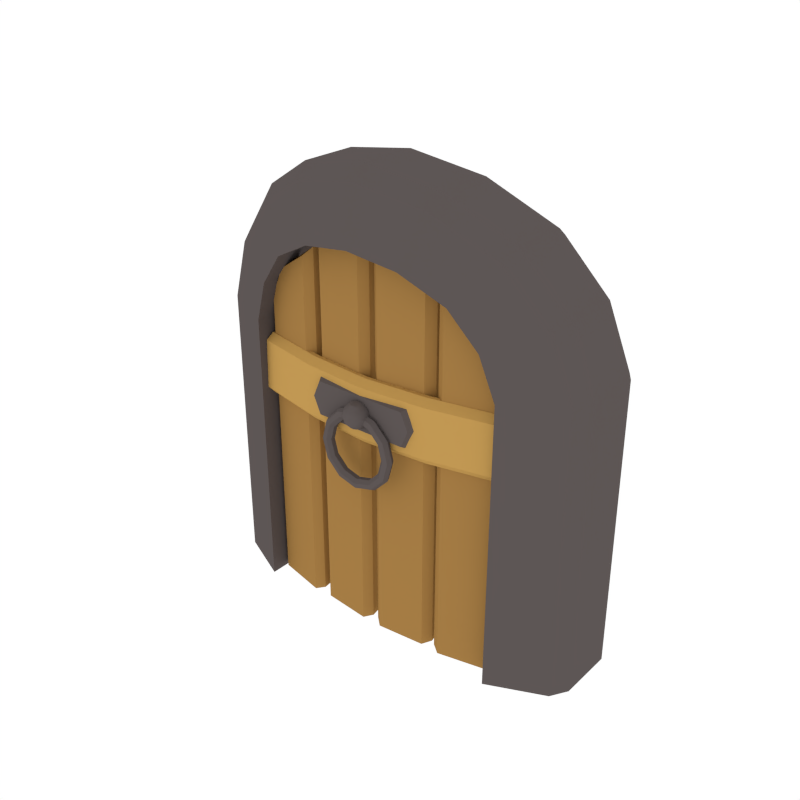 # Source: Door.blend  (saved by Blender 2.79.0; exported with 4.5.12 LTS)
import bpy
from mathutils import Matrix  # noqa: F401  (used for matrix-valued properties, if any)

bpy.ops.wm.read_factory_settings(use_empty=True)
scene = bpy.context.scene
scene.name = 'Scene'

# ---- collections
col_collection_1 = bpy.data.collections.new('Collection 1'); scene.collection.children.link(col_collection_1)

# ---- materials (node trees are filled in below, after node groups)
mat_door_metal = bpy.data.materials.new('Door_Metal')
mat_door_metal.alpha_threshold = 0.0
mat_door_metal.diffuse_color = (0.1107, 0.09278, 0.09014, 1.0)
mat_door_metal.roughness = 0.5
mat_wood = bpy.data.materials.new('Wood')
mat_wood.alpha_threshold = 0.0
mat_wood.diffuse_color = (0.3757, 0.2029, 0.05871, 1.0)
mat_wood.roughness = 0.5
mat_wood_light = bpy.data.materials.new('Wood_Light')
mat_wood_light.alpha_threshold = 0.0
mat_wood_light.diffuse_color = (0.5382, 0.3147, 0.08693, 1.0)
mat_wood_light.roughness = 0.5
mat_door_frame = bpy.data.materials.new('Door_Frame')
mat_door_frame.alpha_threshold = 0.0
mat_door_frame.diffuse_color = (0.1107, 0.09278, 0.09014, 1.0)
mat_door_frame.roughness = 0.5

# ---- node groups
ng_auto_smooth = bpy.data.node_groups.new('Auto Smooth', 'GeometryNodeTree')
_s = ng_auto_smooth.interface.new_socket(name='Geometry', in_out='OUTPUT', socket_type='NodeSocketGeometry')
_s = ng_auto_smooth.interface.new_socket(name='Geometry', in_out='INPUT', socket_type='NodeSocketGeometry')
_s = ng_auto_smooth.interface.new_socket(name='Angle', in_out='INPUT', socket_type='NodeSocketFloat')
_s.subtype = 'ANGLE'
_s.min_value = 0.0
_s.max_value = 3.142
ng_auto_smooth.is_modifier = True
_N = ng_auto_smooth.nodes; _L = ng_auto_smooth.links
n0 = _N.new('NodeGroupOutput'); n0.name = 'Group Output'; n0.location = (480, -100)
n1 = _N.new('NodeGroupInput'); n1.name = 'Group Input'; n1.location = (-420, -300)
n2 = _N.new('NodeGroupInput'); n2.name = 'Group Input.001'; n2.location = (-60, -100)
n3 = _N.new('GeometryNodeSetShadeSmooth'); n3.name = 'Set Shade Smooth'; n3.location = (120, -100)
n3.domain = 'EDGE'
n4 = _N.new('GeometryNodeSetShadeSmooth'); n4.name = 'Set Shade Smooth.001'; n4.location = (300, -100)
n5 = _N.new('GeometryNodeInputMeshEdgeAngle'); n5.name = 'Edge Angle'; n5.location = (-420, -220)
n6 = _N.new('GeometryNodeInputEdgeSmooth'); n6.name = 'Is Edge Smooth'; n6.location = (-60, -160)
n7 = _N.new('GeometryNodeInputShadeSmooth'); n7.name = 'Is Face Smooth'; n7.location = (-240, -340)
n8 = _N.new('FunctionNodeBooleanMath'); n8.name = 'Boolean Math'; n8.location = (-60, -220)
n9 = _N.new('FunctionNodeCompare'); n9.name = 'Compare'; n9.location = (-240, -180)
n9.operation = 'LESS_EQUAL'
_L.new(n5.outputs[0], n9.inputs[0])
_L.new(n4.outputs[0], n0.inputs[0])
_L.new(n1.outputs[1], n9.inputs[1])
_L.new(n9.outputs[0], n8.inputs[0])
_L.new(n7.outputs[0], n8.inputs[1])
_L.new(n2.outputs[0], n3.inputs[0])
_L.new(n6.outputs[0], n3.inputs[1])
_L.new(n3.outputs[0], n4.inputs[0])
_L.new(n8.outputs[0], n3.inputs[2])
n0.is_active_output = True

# ---- material node trees

# ---- world
world_world = bpy.data.worlds.new('World'); scene.world = world_world
world_world.color = (1.0, 1.0, 1.0)
world_world.use_sun_shadow = False
world_world.sun_shadow_jitter_overblur = 0.0
world_world.cycles.sampling_method = 'NONE'
world_world.cycles.sample_map_resolution = 256

# ---- meshes
me_cylinder_014 = bpy.data.meshes.new('Cylinder.014')
me_cylinder_014.from_pydata([(-0.5708, -0.02048, -2.13), (0.02673, 0.108, -2.13), (0.02673, 0.108, 0.514), (-0.5708, -0.02048, 1.242), (-1.187, -0.04659, -2.13), (-0.6064, 0.00898, -2.13), (-0.6064, 0.008981, 1.287), (-1.187, -0.04658, 1.45), (-0.001945, 0.005809, 0.2917), (0.001945, -0.005809, -0.2917), (-0.6181, -0.1333, -0.2933), (-0.6219, -0.1217, 0.2901), (-0.1655, -0.0655, -2.175), (-0.188, 0.06184, -2.13), (-0.1655, -0.0655, 0.9394), (-0.188, 0.06184, 0.9839), (0.008806, -0.03434, 0.2947), (0.02598, -0.09814, 0.2351), (0.02901, -0.1072, -0.2197), (0.0127, -0.04595, -0.2887), (-0.591, -0.2347, -0.2213), (-0.6073, -0.1735, -0.2903), (-0.6112, -0.1619, 0.2931), (-0.594, -0.2257, 0.2335), (-1.851, -0.02048, -2.13), (-2.449, 0.108, -2.13), (-2.449, 0.108, 0.514), (-1.851, -0.02048, 1.242), (-1.235, -0.04659, -2.13), (-1.816, 0.00898, -2.13), (-1.816, 0.008981, 1.287), (-1.235, -0.04658, 1.45), (-2.427, 0.007171, 0.2917), (-2.43, -0.004447, -0.2917), (-1.804, -0.1333, -0.2933), (-1.8, -0.1217, 0.2901), (-1.211, -0.1811, -0.2934), (-1.211, -0.1695, 0.2884), (-2.256, -0.0655, -2.175), (-2.234, 0.06184, -2.13), (-2.256, -0.0655, 0.9394), (-2.234, 0.06184, 0.9839), (-2.437, -0.03298, 0.2947), (-2.455, -0.09678, 0.2351), (-2.458, -0.1058, -0.2197), (-2.441, -0.04459, -0.2887), (-1.831, -0.2347, -0.2213), (-1.815, -0.1735, -0.2903), (-1.811, -0.1619, 0.2931), (-1.828, -0.2257, 0.2335), (-1.211, -0.2199, -0.2911), (-1.211, -0.2825, -0.223), (-1.211, -0.2734, 0.2302), (-1.211, -0.2083, 0.2907), (-0.4828, -0.1337, -2.175), (-0.5599, -0.08182, -2.152), (0.03754, 0.04668, -2.152), (-0.01634, -0.03341, -2.175), (-0.01634, -0.03341, 0.5917), (0.03754, 0.04668, 0.4926), (-0.5599, -0.08182, 1.221), (-0.4828, -0.1337, 1.142), (-1.113, -0.1693, -2.175), (-1.184, -0.1088, -2.152), (-0.6028, -0.0532, -2.152), (-0.6656, -0.1265, -2.175), (-0.6656, -0.1265, 1.261), (-0.6028, -0.0532, 1.265), (-1.184, -0.1088, 1.429), (-1.113, -0.1693, 1.387), (-1.862, -0.08182, -2.152), (-1.939, -0.1337, -2.175), (-2.406, -0.03341, -2.175), (-2.459, 0.04668, -2.152), (-2.459, 0.04668, 0.4926), (-2.406, -0.03341, 0.661), (-1.939, -0.1337, 1.142), (-1.862, -0.08182, 1.221), (-1.238, -0.1088, -2.152), (-1.309, -0.1693, -2.175), (-1.756, -0.1265, -2.175), (-1.819, -0.0532, -2.152), (-1.819, -0.0532, 1.265), (-1.756, -0.1265, 1.261), (-1.309, -0.1693, 1.387), (-1.238, -0.1088, 1.429), (-0.8386, -0.3109, -0.3184), (-0.8592, -0.2697, -0.3184), (-0.9036, -0.2611, -0.3184), (-0.9369, -0.2894, -0.3184), (-0.9369, -0.3323, -0.3184), (-0.9036, -0.3606, -0.3184), (-0.8592, -0.3521, -0.3184), (-0.8885, -0.3109, -0.5046), (-0.9063, -0.2697, -0.4943), (-0.9447, -0.2611, -0.4721), (-0.9736, -0.2894, -0.4555), (-0.9736, -0.3323, -0.4555), (-0.9447, -0.3606, -0.4721), (-0.9063, -0.3521, -0.4943), (-1.025, -0.3109, -0.6409), (-1.035, -0.2697, -0.6231), (-1.057, -0.2611, -0.5847), (-1.074, -0.2894, -0.5558), (-1.074, -0.3323, -0.5558), (-1.057, -0.3606, -0.5847), (-1.035, -0.3521, -0.6231), (-1.211, -0.3109, -0.6908), (-1.211, -0.2697, -0.6702), (-1.211, -0.2611, -0.6258), (-1.211, -0.2894, -0.5925), (-1.211, -0.3323, -0.5925), (-1.211, -0.3606, -0.6258), (-1.211, -0.3521, -0.6702), (-1.397, -0.3109, -0.6409), (-1.387, -0.2697, -0.6231), (-1.365, -0.2611, -0.5847), (-1.348, -0.2894, -0.5558), (-1.348, -0.3323, -0.5558), (-1.365, -0.3606, -0.5847), (-1.387, -0.3521, -0.6231), (-1.533, -0.3109, -0.5046), (-1.516, -0.2697, -0.4943), (-1.477, -0.2611, -0.4721), (-1.448, -0.2894, -0.4555), (-1.448, -0.3323, -0.4555), (-1.477, -0.3606, -0.4721), (-1.516, -0.3521, -0.4943), (-1.583, -0.3109, -0.3184), (-1.563, -0.2697, -0.3184), (-1.518, -0.2611, -0.3184), (-1.485, -0.2894, -0.3184), (-1.485, -0.3323, -0.3184), (-1.518, -0.3606, -0.3184), (-1.563, -0.3521, -0.3184), (-1.533, -0.3109, -0.1323), (-1.516, -0.2697, -0.1425), (-1.477, -0.2611, -0.1647), (-1.448, -0.2894, -0.1814), (-1.448, -0.3323, -0.1814), (-1.477, -0.3606, -0.1647), (-1.516, -0.3521, -0.1425), (-1.397, -0.3109, 0.004009), (-1.387, -0.2697, -0.01377), (-1.365, -0.2611, -0.05223), (-1.348, -0.2894, -0.08109), (-1.348, -0.3323, -0.08109), (-1.365, -0.3606, -0.05223), (-1.387, -0.3521, -0.01377), (-1.211, -0.3109, 0.05389), (-1.211, -0.2697, 0.03336), (-1.211, -0.2611, -0.01105), (-1.211, -0.2894, -0.04437), (-1.211, -0.3323, -0.04437), (-1.211, -0.3606, -0.01105), (-1.211, -0.3521, 0.03336), (-1.025, -0.3109, 0.004009), (-1.035, -0.2697, -0.01377), (-1.057, -0.2611, -0.05223), (-1.074, -0.2894, -0.08109), (-1.074, -0.3323, -0.08109), (-1.057, -0.3606, -0.05223), (-1.035, -0.3521, -0.01377), (-0.8885, -0.3109, -0.1323), (-0.9063, -0.2697, -0.1425), (-0.9447, -0.2611, -0.1647), (-0.9736, -0.2894, -0.1814), (-0.9736, -0.3323, -0.1814), (-0.9447, -0.3606, -0.1647), (-0.9063, -0.3521, -0.1425), (-1.211, -0.2505, 0.1059), (-1.211, -0.2063, 0.06176), (-1.211, -0.1901, 0.001395), (-1.211, -0.2505, -0.1032), (-1.186, -0.2557, 0.1059), (-1.168, -0.2154, 0.06176), (-1.162, -0.2006, 0.001395), (-1.168, -0.2154, -0.05897), (-1.186, -0.2557, -0.1032), (-1.166, -0.2705, 0.1059), (-1.133, -0.2409, 0.06176), (-1.121, -0.2301, 0.001395), (-1.133, -0.2409, -0.05897), (-1.166, -0.2705, -0.1032), (-1.154, -0.2922, 0.1059), (-1.112, -0.2786, 0.06176), (-1.096, -0.2736, 0.001395), (-1.112, -0.2786, -0.05897), (-1.154, -0.2922, -0.1032), (-1.151, -0.3172, 0.1059), (-1.107, -0.3218, 0.06176), (-1.091, -0.3235, 0.001395), (-1.107, -0.3218, -0.05897), (-1.151, -0.3172, -0.1032), (-1.159, -0.341, 0.1059), (-1.12, -0.3631, 0.06176), (-1.106, -0.3712, 0.001395), (-1.12, -0.3631, -0.05897), (-1.159, -0.341, -0.1032), (-1.175, -0.3597, 0.1059), (-1.15, -0.3955, 0.06176), (-1.14, -0.4085, 0.001395), (-1.15, -0.3955, -0.05897), (-1.175, -0.3597, -0.1032), (-1.198, -0.3699, 0.1059), (-1.189, -0.4131, 0.06176), (-1.186, -0.429, 0.001395), (-1.189, -0.4131, -0.05897), (-1.198, -0.3699, -0.1032), (-1.224, -0.3699, 0.1059), (-1.233, -0.4131, 0.06176), (-1.236, -0.429, 0.001395), (-1.233, -0.4131, -0.05897), (-1.224, -0.3699, -0.1032), (-1.246, -0.3597, 0.1059), (-1.272, -0.3955, 0.06176), (-1.282, -0.4085, 0.001395), (-1.272, -0.3955, -0.05897), (-1.246, -0.3597, -0.1032), (-1.263, -0.341, 0.1059), (-1.302, -0.3631, 0.06176), (-1.316, -0.3712, 0.001395), (-1.302, -0.3631, -0.05897), (-1.263, -0.341, -0.1032), (-1.211, -0.3109, -0.1193), (-1.271, -0.3172, 0.1059), (-1.315, -0.3218, 0.06176), (-1.331, -0.3235, 0.001395), (-1.315, -0.3218, -0.05897), (-1.271, -0.3172, -0.1032), (-1.268, -0.2922, 0.1059), (-1.31, -0.2786, 0.06176), (-1.326, -0.2736, 0.001395), (-1.31, -0.2786, -0.05897), (-1.268, -0.2922, -0.1032), (-1.256, -0.2705, 0.1059), (-1.289, -0.2409, 0.06176), (-1.301, -0.2301, 0.001395), (-1.289, -0.2409, -0.05897), (-1.256, -0.2705, -0.1032), (-1.236, -0.2557, 0.1059), (-1.253, -0.2154, 0.06176), (-1.26, -0.2006, 0.001395), (-1.253, -0.2154, -0.05897), (-1.236, -0.2557, -0.1032), (-1.211, -0.3109, 0.1221), (-1.211, -0.2063, -0.05897), (-0.7738, -0.283, 0.1564), (-0.7062, -0.283, 0.001395), (-0.7738, -0.283, -0.1536), (-1.648, -0.283, 0.1564), (-1.716, -0.283, 0.001395), (-1.648, -0.283, -0.1536), (-0.7203, -0.1811, 0.2022), (-0.6444, -0.1811, 0.001395), (-0.7203, -0.1811, -0.1994), (-1.702, -0.1811, 0.2022), (-1.778, -0.1811, 0.001395), (-1.702, -0.1811, -0.1994)], [], [(14, 58, 59, 2, 15), (60, 61, 14, 15, 3), (54, 12, 14, 61), (12, 13, 1, 56, 57), (12, 57, 58, 14), (13, 0, 3, 15), (4, 63, 68, 7), (70, 71, 38, 39, 24), (64, 5, 6, 67), (62, 63, 4, 5, 64, 65), (68, 69, 66, 67, 6, 7), (5, 4, 7, 6), (16, 8, 11, 22), (22, 11, 37, 53), (16, 17, 18, 19, 9, 8), (20, 23, 52, 51), (8, 9, 10, 11), (9, 19, 21, 10), (11, 10, 36, 37), (10, 21, 50, 36), (1, 13, 15, 2), (56, 1, 2, 59), (62, 65, 66, 69), (0, 55, 60, 3), (16, 22, 23, 17), (21, 19, 18, 20), (20, 51, 50, 21), (52, 23, 22, 53), (18, 17, 23, 20), (40, 41, 26, 74, 75), (76, 77, 27, 41, 40), (71, 76, 40, 38), (38, 72, 73, 25, 39), (38, 40, 75, 72), (39, 41, 27, 24), (28, 31, 85, 78), (81, 82, 30, 29), (78, 79, 80, 81, 29, 28), (84, 85, 31, 30, 82, 83), (29, 30, 31, 28), (42, 48, 35, 32), (48, 53, 37, 35), (42, 32, 33, 45, 44, 43), (46, 51, 52, 49), (32, 35, 34, 33), (33, 34, 47, 45), (35, 37, 36, 34), (34, 36, 50, 47), (25, 26, 41, 39), (73, 74, 26, 25), (79, 84, 83, 80), (24, 27, 77, 70), (42, 43, 49, 48), (47, 46, 44, 45), (46, 47, 50, 51), (52, 53, 48, 49), (44, 46, 49, 43), (54, 61, 60, 55), (56, 59, 58, 57), (62, 69, 68, 63), (64, 67, 66, 65), (70, 77, 76, 71), (72, 75, 74, 73), (78, 85, 84, 79), (80, 83, 82, 81), (54, 55, 0, 13, 12), (86, 93, 94, 87), (87, 94, 95, 88), (88, 95, 96, 89), (89, 96, 97, 90), (90, 97, 98, 91), (91, 98, 99, 92), (92, 99, 93, 86), (93, 100, 101, 94), (94, 101, 102, 95), (95, 102, 103, 96), (96, 103, 104, 97), (97, 104, 105, 98), (98, 105, 106, 99), (99, 106, 100, 93), (100, 107, 108, 101), (101, 108, 109, 102), (102, 109, 110, 103), (103, 110, 111, 104), (104, 111, 112, 105), (105, 112, 113, 106), (106, 113, 107, 100), (107, 114, 115, 108), (108, 115, 116, 109), (109, 116, 117, 110), (110, 117, 118, 111), (111, 118, 119, 112), (112, 119, 120, 113), (113, 120, 114, 107), (114, 121, 122, 115), (115, 122, 123, 116), (116, 123, 124, 117), (117, 124, 125, 118), (118, 125, 126, 119), (119, 126, 127, 120), (120, 127, 121, 114), (121, 128, 129, 122), (122, 129, 130, 123), (123, 130, 131, 124), (124, 131, 132, 125), (125, 132, 133, 126), (126, 133, 134, 127), (127, 134, 128, 121), (128, 135, 136, 129), (129, 136, 137, 130), (130, 137, 138, 131), (131, 138, 139, 132), (132, 139, 140, 133), (133, 140, 141, 134), (134, 141, 135, 128), (135, 142, 143, 136), (136, 143, 144, 137), (137, 144, 145, 138), (138, 145, 146, 139), (139, 146, 147, 140), (140, 147, 148, 141), (141, 148, 142, 135), (142, 149, 150, 143), (143, 150, 151, 144), (144, 151, 152, 145), (145, 152, 153, 146), (146, 153, 154, 147), (147, 154, 155, 148), (148, 155, 149, 142), (149, 156, 157, 150), (150, 157, 158, 151), (151, 158, 159, 152), (152, 159, 160, 153), (153, 160, 161, 154), (154, 161, 162, 155), (155, 162, 156, 149), (156, 163, 164, 157), (157, 164, 165, 158), (158, 165, 166, 159), (159, 166, 167, 160), (160, 167, 168, 161), (161, 168, 169, 162), (162, 169, 163, 156), (163, 86, 87, 164), (164, 87, 88, 165), (165, 88, 89, 166), (166, 89, 90, 167), (167, 90, 91, 168), (168, 91, 92, 169), (169, 92, 86, 163), (224, 173, 178), (246, 172, 176, 177), (171, 170, 174, 175), (173, 246, 177, 178), (172, 171, 175, 176), (170, 245, 174), (175, 174, 179, 180), (178, 177, 182, 183), (176, 175, 180, 181), (174, 245, 179), (224, 178, 183), (177, 176, 181, 182), (183, 182, 187, 188), (181, 180, 185, 186), (179, 245, 184), (224, 183, 188), (182, 181, 186, 187), (180, 179, 184, 185), (188, 187, 192, 193), (186, 185, 190, 191), (184, 245, 189), (224, 188, 193), (187, 186, 191, 192), (185, 184, 189, 190), (193, 192, 197, 198), (191, 190, 195, 196), (189, 245, 194), (224, 193, 198), (192, 191, 196, 197), (190, 189, 194, 195), (198, 197, 202, 203), (196, 195, 200, 201), (194, 245, 199), (224, 198, 203), (197, 196, 201, 202), (195, 194, 199, 200), (201, 200, 205, 206), (199, 245, 204), (224, 203, 208), (202, 201, 206, 207), (200, 199, 204, 205), (203, 202, 207, 208), (204, 245, 209), (224, 208, 213), (207, 206, 211, 212), (205, 204, 209, 210), (208, 207, 212, 213), (206, 205, 210, 211), (224, 213, 218), (212, 211, 216, 217), (210, 209, 214, 215), (213, 212, 217, 218), (211, 210, 215, 216), (209, 245, 214), (224, 218, 223), (217, 216, 221, 222), (215, 214, 219, 220), (218, 217, 222, 223), (216, 215, 220, 221), (214, 245, 219), (224, 223, 229), (222, 221, 227, 228), (220, 219, 225, 226), (223, 222, 228, 229), (221, 220, 226, 227), (219, 245, 225), (228, 227, 232, 233), (226, 225, 230, 231), (229, 228, 233, 234), (227, 226, 231, 232), (225, 245, 230), (224, 229, 234), (231, 230, 235, 236), (234, 233, 238, 239), (232, 231, 236, 237), (230, 245, 235), (224, 234, 239), (233, 232, 237, 238), (239, 238, 243, 244), (237, 236, 241, 242), (235, 245, 240), (224, 239, 244), (238, 237, 242, 243), (236, 235, 240, 241), (244, 243, 246, 173), (242, 241, 171, 172), (240, 245, 170), (224, 244, 173), (243, 242, 172, 246), (241, 240, 170, 171), (249, 248, 251, 252), (248, 247, 250, 251), (247, 253, 256, 250), (252, 258, 255, 249), (250, 256, 257, 251), (248, 254, 253, 247), (251, 257, 258, 252), (249, 255, 254, 248)])
me_cylinder_014.polygons.foreach_set('use_smooth', [True] * 248)
me_cylinder_014.polygons.foreach_set('material_index', [1, 1, 1, 1, 1, 1, 1, 1, 1, 1, 1, 1, 2, 2, 2, 2, 2, 2, 2, 2, 1, 1, 1, 1, 2, 2, 2, 2, 2, 1, 1, 1, 1, 1, 1, 1, 1, 1, 1, 1, 2, 2, 2, 2, 2, 2, 2, 2, 1, 1, 1, 1, 2, 2, 2, 2, 2, 1, 1, 1, 1, 1, 1, 1, 1, 1, 0, 0, 0, 0, 0, 0, 0, 0, 0, 0, 0, 0, 0, 0, 0, 0, 0, 0, 0, 0, 0, 0, 0, 0, 0, 0, 0, 0, 0, 0, 0, 0, 0, 0, 0, 0, 0, 0, 0, 0, 0, 0, 0, 0, 0, 0, 0, 0, 0, 0, 0, 0, 0, 0, 0, 0, 0, 0, 0, 0, 0, 0, 0, 0, 0, 0, 0, 0, 0, 0, 0, 0, 0, 0, 0, 0, 0, 0, 0, 0, 0, 0, 0, 0, 0, 0, 0, 0, 0, 0, 0, 0, 0, 0, 0, 0, 0, 0, 0, 0, 0, 0, 0, 0, 0, 0, 0, 0, 0, 0, 0, 0, 0, 0, 0, 0, 0, 0, 0, 0, 0, 0, 0, 0, 0, 0, 0, 0, 0, 0, 0, 0, 0, 0, 0, 0, 0, 0, 0, 0, 0, 0, 0, 0, 0, 0, 0, 0, 0, 0, 0, 0, 0, 0, 0, 0, 0, 0, 0, 0, 0, 0, 0, 0, 0, 0, 0, 0, 0, 0, 0, 0, 0, 0, 0, 0, 0, 0, 0, 0, 0, 0])
me_cylinder_014.materials.append(mat_door_metal)
me_cylinder_014.materials.append(mat_wood)
me_cylinder_014.materials.append(mat_wood_light)
me_cylinder_014.use_remesh_preserve_volume = False
me_cylinder_014.use_remesh_preserve_attributes = False
me_cylinder_014.use_mirror_vertex_groups = False
me_cylinder_014.update()
me_cube_014 = bpy.data.meshes.new('Cube.014')
me_cube_014.from_pydata([(-0.8598, 0.2073, 3.354), (-1.114, 0.2713, 3.041), (-1.249, 0.3053, 2.658), (-1.243, 0.3038, 0.009256), (-0.0002704, 0.1831, 4.12), (1.243, -0.539, 0.009256), (-0.0002704, 0.002587, 4.252), (1.249, -0.5375, 2.658), (0.6421, 0.2408, 4.015), (1.113, -0.5715, 3.041), (0.6743, 0.06458, 4.139), (0.8592, -0.6355, 3.354), (1.185, 0.393, 3.714), (0.4606, -0.7207, 3.558), (1.235, 0.2297, 3.815), (1.855, -0.1477, 0.009256), (1.761, -0.3049, 0.009256), (1.855, -0.1477, 2.708), (1.761, -0.3049, 2.685), (1.64, -0.2018, 3.318), (1.561, -0.3552, 3.252), (1.235, -0.3036, 3.815), (1.185, -0.4498, 3.714), (0.6743, -0.4687, 4.139), (0.6421, -0.602, 4.015), (1.561, 0.4876, 3.252), (1.64, 0.3315, 3.318), (1.761, 0.5379, 2.685), (1.855, 0.3856, 2.708), (1.855, 0.3856, 0.009256), (1.761, 0.5379, 0.009256), (-1.243, -0.539, 0.009256), (-0.0002704, 0.08309, 3.628), (-1.249, -0.5375, 2.658), (0.4606, 0.1221, 3.558), (-1.114, -0.5715, 3.041), (0.8592, 0.2073, 3.354), (-0.8598, -0.6355, 3.354), (1.113, 0.2713, 3.041), (-0.4611, -0.7207, 3.558), (1.249, 0.3053, 2.658), (-0.0002704, -0.7597, 3.628), (1.243, 0.3038, 0.009256), (-1.855, -0.1477, 0.009256), (-1.761, -0.3049, 0.009256), (-1.855, -0.1477, 2.708), (-1.761, -0.3049, 2.685), (-1.64, -0.2018, 3.318), (-1.561, -0.3552, 3.252), (-1.236, -0.3036, 3.815), (-1.186, -0.4498, 3.714), (-0.6749, -0.4687, 4.139), (-0.6427, -0.602, 4.015), (-0.0002704, -0.5307, 4.252), (-0.0002704, -0.6596, 4.12), (-0.4611, 0.1221, 3.558), (-1.761, 0.5379, 0.009256), (-1.855, 0.3856, 0.009256), (-1.855, 0.3856, 2.708), (-1.761, 0.5379, 2.685), (-1.64, 0.3315, 3.318), (-1.561, 0.4876, 3.252), (-1.236, 0.2297, 3.815), (-1.186, 0.393, 3.714), (-0.6749, 0.06458, 4.139), (-0.6427, 0.2408, 4.015)], [], [(16, 18, 7, 5), (18, 20, 9, 7), (20, 22, 11, 9), (22, 24, 13, 11), (24, 54, 41, 13), (64, 6, 4, 65), (62, 64, 65, 63), (60, 62, 63, 61), (58, 60, 61, 59), (57, 58, 59, 56), (35, 1, 0, 37), (13, 34, 36, 11), (10, 8, 4, 6), (21, 14, 10, 23), (14, 12, 8, 10), (26, 25, 12, 14), (28, 27, 25, 26), (29, 30, 27, 28), (15, 17, 18, 16), (17, 19, 20, 18), (19, 21, 22, 20), (21, 23, 24, 22), (23, 53, 54, 24), (44, 31, 33, 46), (46, 33, 35, 48), (48, 35, 37, 50), (50, 37, 39, 52), (52, 39, 41, 54), (65, 4, 32, 55), (63, 65, 55, 0), (61, 63, 0, 1), (59, 61, 1, 2), (56, 59, 2, 3), (45, 58, 57, 43), (39, 55, 32, 41), (8, 34, 32, 4), (7, 40, 42, 5), (12, 36, 34, 8), (25, 38, 36, 12), (15, 29, 28, 17), (27, 40, 38, 25), (30, 42, 40, 27), (43, 44, 46, 45), (45, 46, 48, 47), (47, 48, 50, 49), (49, 50, 52, 51), (51, 52, 54, 53), (51, 64, 62, 49), (17, 28, 26, 19), (9, 38, 40, 7), (31, 3, 2, 33), (47, 60, 58, 45), (23, 10, 6, 53), (41, 32, 34, 13), (37, 0, 55, 39), (53, 6, 64, 51), (19, 26, 14, 21), (11, 36, 38, 9), (33, 2, 1, 35), (49, 62, 60, 47)])
me_cube_014.polygons.foreach_set('use_smooth', [True] * 60)
me_cube_014.materials.append(mat_door_frame)
me_cube_014.use_remesh_preserve_volume = False
me_cube_014.use_remesh_preserve_attributes = False
me_cube_014.use_mirror_vertex_groups = False
me_cube_014.update()

# ---- objects
ob_door = bpy.data.objects.new('Door', me_cylinder_014)
ob_door_frame = bpy.data.objects.new('Door_Frame', me_cube_014)

# ---- transforms, parenting, visibility, modifiers, constraints
ob_door.location = (1.211, -0.36, 2.21)
ob_door.lineart.crease_threshold = 0.0
_m = ob_door.modifiers.new('Auto Smooth', 'NODES')
_m.node_group = ng_auto_smooth
_gi = [s.identifier for s in ng_auto_smooth.interface.items_tree if s.item_type == 'SOCKET' and s.in_out == 'INPUT']
_m[_gi[1]] = 0.5236  # Angle
ob_door_frame.location = (0.0, 0.0, 0.0)
ob_door_frame.lineart.crease_threshold = 0.0
_m = ob_door_frame.modifiers.new('Auto Smooth', 'NODES')
_m.node_group = ng_auto_smooth
_gi = [s.identifier for s in ng_auto_smooth.interface.items_tree if s.item_type == 'SOCKET' and s.in_out == 'INPUT']
_m[_gi[1]] = 0.5236  # Angle

# ---- collection membership
col_collection_1.objects.link(ob_door)
col_collection_1.objects.link(ob_door_frame)

# ---- scene / render settings (as saved in the file)
scene.frame_start = 1; scene.frame_end = 250; scene.frame_set(0)
scene.render.engine = 'CYCLES'
scene.render.resolution_x = 1000
scene.render.resolution_y = 1000
scene.render.dither_intensity = 0.0
scene.cycles.samples = 200
scene.cycles.sampling_pattern = 'TABULATED_SOBOL'
scene.cycles.light_sampling_threshold = 0.0
scene.cycles.use_adaptive_sampling = False
scene.cycles.use_light_tree = False
scene.cycles.caustics_reflective = False
scene.cycles.caustics_refractive = False
scene.cycles.blur_glossy = 0.0
scene.cycles.max_bounces = 2
scene.cycles.pixel_filter_type = 'GAUSSIAN'
scene.cycles.sample_clamp_indirect = 0.0
scene.view_settings.view_transform = 'Standard'
bpy.context.view_layer.update()

# ---- added for rendering (the .blend has no active camera): camera
cam_auto = bpy.data.cameras.new('AutoCamera')
cam_auto.lens = 50.0
cam_auto.sensor_width = 36.0
cam_auto.clip_end = 1000.0
ob_auto_camera = bpy.data.objects.new('AutoCamera', cam_auto)
scene.collection.objects.link(ob_auto_camera)
ob_auto_camera.location = (5.35693, -6.5542, 6.41623)
ob_auto_camera.rotation_euler = (1.09748, -7.21219e-08, 0.694738)
scene.camera = ob_auto_camera
bpy.context.view_layer.update()
